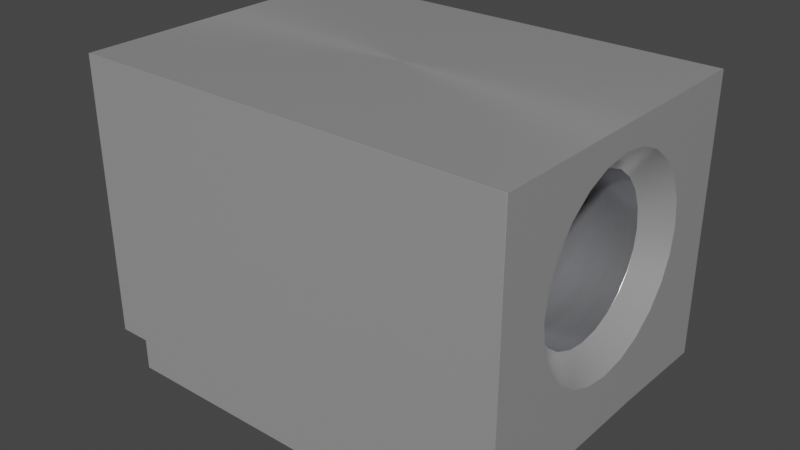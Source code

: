 # Source: MP_Terminal_M3_SMD_7466303R.blend  (saved by Blender 4.1.24; exported with 4.5.12 LTS)
import bpy
from mathutils import Matrix  # noqa: F401  (used for matrix-valued properties, if any)

bpy.ops.wm.read_factory_settings(use_empty=True)
scene = bpy.context.scene
scene.name = 'Scene'

# ---- collections
col_mp_terminal_m3_smd_7466303r = bpy.data.collections.new('MP_Terminal_M3_SMD_7466303R'); scene.collection.children.link(col_mp_terminal_m3_smd_7466303r)

# ---- materials (node trees are filled in below, after node groups)
mat_aluminum_lathed = bpy.data.materials.new('aluminum_lathed')
mat_aluminum_lathed.alpha_threshold = 0.0
mat_aluminum_lathed.use_transparent_shadow = False
mat_aluminum_lathed.preview_render_type = 'CUBE'
mat_aluminum_lathed.diffuse_color = (0.6, 0.6, 0.6, 1.0)
mat_aluminum_lathed.specular_color = (0.12, 0.12, 0.12)
mat_aluminum_lathed.roughness = 0.5
mat_metal_pins = bpy.data.materials.new('metal_pins')
mat_metal_pins.use_transparent_shadow = False
mat_metal_pins.preview_render_type = 'CUBE'

# ---- node groups
ng_auto_smooth = bpy.data.node_groups.new('Auto Smooth', 'GeometryNodeTree')
_s = ng_auto_smooth.interface.new_socket(name='Geometry', in_out='OUTPUT', socket_type='NodeSocketGeometry')
_s = ng_auto_smooth.interface.new_socket(name='Geometry', in_out='INPUT', socket_type='NodeSocketGeometry')
_s = ng_auto_smooth.interface.new_socket(name='Angle', in_out='INPUT', socket_type='NodeSocketFloat')
_s.subtype = 'ANGLE'
_s.min_value = 0.0
_s.max_value = 3.142
ng_auto_smooth.is_modifier = True
_N = ng_auto_smooth.nodes; _L = ng_auto_smooth.links
n0 = _N.new('NodeGroupOutput'); n0.name = 'Group Output'; n0.location = (480, -100)
n1 = _N.new('NodeGroupInput'); n1.name = 'Group Input'; n1.location = (-420, -300)
n2 = _N.new('NodeGroupInput'); n2.name = 'Group Input.001'; n2.location = (-60, -100)
n3 = _N.new('GeometryNodeSetShadeSmooth'); n3.name = 'Set Shade Smooth'; n3.location = (120, -100)
n3.domain = 'EDGE'
n4 = _N.new('GeometryNodeSetShadeSmooth'); n4.name = 'Set Shade Smooth.001'; n4.location = (300, -100)
n5 = _N.new('GeometryNodeInputMeshEdgeAngle'); n5.name = 'Edge Angle'; n5.location = (-420, -220)
n6 = _N.new('GeometryNodeInputEdgeSmooth'); n6.name = 'Is Edge Smooth'; n6.location = (-60, -160)
n7 = _N.new('GeometryNodeInputShadeSmooth'); n7.name = 'Is Face Smooth'; n7.location = (-240, -340)
n8 = _N.new('FunctionNodeBooleanMath'); n8.name = 'Boolean Math'; n8.location = (-60, -220)
n9 = _N.new('FunctionNodeCompare'); n9.name = 'Compare'; n9.location = (-240, -180)
n9.operation = 'LESS_EQUAL'
_L.new(n5.outputs[0], n9.inputs[0])
_L.new(n4.outputs[0], n0.inputs[0])
_L.new(n1.outputs[1], n9.inputs[1])
_L.new(n9.outputs[0], n8.inputs[0])
_L.new(n7.outputs[0], n8.inputs[1])
_L.new(n2.outputs[0], n3.inputs[0])
_L.new(n6.outputs[0], n3.inputs[1])
_L.new(n3.outputs[0], n4.inputs[0])
_L.new(n8.outputs[0], n3.inputs[2])
n0.is_active_output = True

# ---- material node trees
mat_aluminum_lathed.use_nodes = True; mat_aluminum_lathed.node_tree.nodes.clear()
_N = mat_aluminum_lathed.node_tree.nodes; _L = mat_aluminum_lathed.node_tree.links
n0 = _N.new('ShaderNodeOutputMaterial'); n0.name = 'Material Output'; n0.location = (311, 300)
n1 = _N.new('ShaderNodeMapping'); n1.name = 'Mapping'; n1.location = (-765, 243)
n1.inputs[3].default_value = (120.4, 1.0, 1.0)
n2 = _N.new('ShaderNodeTexNoise'); n2.name = 'Noise Texture'; n2.location = (-519, 157)
n2.inputs[2].default_value = 60.0
n2.inputs[3].default_value = 16.0
n2.inputs[4].default_value = 0.8542
n2.inputs[8].default_value = 4.0
n3 = _N.new('ShaderNodeTexCoord'); n3.name = 'Texture Coordinate'; n3.location = (-940, 256)
n4 = _N.new('ShaderNodeValToRGB'); n4.name = 'ColorRamp'; n4.location = (-322, 228)
while len(n4.color_ramp.elements) > 1: n4.color_ramp.elements.remove(n4.color_ramp.elements[-1])
n4.color_ramp.elements[0].position = 0.05909; n4.color_ramp.elements[0].color = (0.0, 0.0, 0.0, 1.0)
_e = n4.color_ramp.elements.new(0.6); _e.color = (1.0, 1.0, 1.0, 1.0)
n5 = _N.new('ShaderNodeBsdfPrincipled'); n5.name = 'Principled BSDF'; n5.location = (36, 293)
n5.distribution = 'GGX'
n5.subsurface_method = 'BURLEY'
n5.inputs[1].default_value = 0.6955
n5.inputs[2].default_value = 0.2841
n5.inputs[3].default_value = 1.45
n5.inputs[13].default_value = 0.7841
n5.inputs[15].default_value = 0.6386
n5.inputs[16].default_value = 0.1205
n5.inputs[20].default_value = 0.0
n5.inputs[27].default_value = (0.0, 0.0, 0.0, 1.0)
n5.inputs[28].default_value = 1.0
_L.new(n5.outputs[0], n0.inputs[0])
_L.new(n1.outputs[0], n2.inputs[0])
_L.new(n2.outputs[1], n4.inputs[0])
_L.new(n4.outputs[0], n5.inputs[0])
_L.new(n3.outputs[2], n1.inputs[0])
n0.is_active_output = True
mat_metal_pins.use_nodes = True; mat_metal_pins.node_tree.nodes.clear()
_N = mat_metal_pins.node_tree.nodes; _L = mat_metal_pins.node_tree.links
n0 = _N.new('ShaderNodeMapping'); n0.name = 'Mapping'; n0.location = (-1447, -91)
n0.inputs[3].default_value = (4.8, 1.2, 1.1)
n1 = _N.new('ShaderNodeBsdfPrincipled'); n1.name = 'Principled BSDF'; n1.location = (-560, 254)
n1.distribution = 'GGX'
n1.subsurface_method = 'BURLEY'
n1.inputs[1].default_value = 0.7818
n1.inputs[2].default_value = 0.2886
n1.inputs[3].default_value = 1.45
n1.inputs[13].default_value = 0.0
n1.inputs[27].default_value = (0.0, 0.0, 0.0, 1.0)
n1.inputs[28].default_value = 1.0
n2 = _N.new('ShaderNodeOutputMaterial'); n2.name = 'Material Output.002'; n2.location = (-205, 253)
n2.width = 213
n3 = _N.new('ShaderNodeTexNoise'); n3.name = 'Noise Texture.002'; n3.location = (-1228, -73)
n3.inputs[2].default_value = 0.1
n3.inputs[3].default_value = 7.0
n3.inputs[4].default_value = 0.6
n3.inputs[8].default_value = 0.4
n4 = _N.new('ShaderNodeTexCoord'); n4.name = 'Texture Coordinate'; n4.location = (-1636, -116)
n5 = _N.new('ShaderNodeMix'); n5.name = 'Mix.001'; n5.location = (-921, 45)
n5.data_type = 'RGBA'
n5.inputs[6].default_value = (0.9398, 0.9547, 1.0, 1.0)
n5.inputs[7].default_value = (0.13, 0.1259, 0.1359, 1.0)
n6 = _N.new('ShaderNodeBump'); n6.name = 'Bump.001'; n6.location = (-1001, -227)
n6.inputs[0].default_value = 0.05
n6.inputs[1].default_value = 0.01
n6.inputs[2].default_value = 1.0
_L.new(n1.outputs[0], n2.inputs[0])
_L.new(n3.outputs[0], n6.inputs[3])
_L.new(n0.outputs[0], n3.inputs[0])
_L.new(n3.outputs[0], n5.inputs[0])
_L.new(n4.outputs[3], n0.inputs[0])
_L.new(n5.outputs[2], n1.inputs[0])
_L.new(n6.outputs[0], n1.inputs[5])
n2.is_active_output = True

# ---- world
world_world = bpy.data.worlds.new('World'); scene.world = world_world
world_world.use_nodes = True; world_world.node_tree.nodes.clear()
_N = world_world.node_tree.nodes; _L = world_world.node_tree.links
n0 = _N.new('ShaderNodeOutputWorld'); n0.name = 'World Output'; n0.location = (300, 300)
n1 = _N.new('ShaderNodeBackground'); n1.name = 'Background'; n1.location = (10, 300)
n1.inputs[0].default_value = (0.05088, 0.05088, 0.05088, 1.0)
_L.new(n1.outputs[0], n0.inputs[0])
n0.is_active_output = True
world_world.color = (0.05088, 0.05088, 0.05088)
world_world.use_sun_shadow = False
world_world.sun_shadow_jitter_overblur = 0.0

# ---- meshes
me_mp_terminal_m3_smd_7466303r = bpy.data.meshes.new('MP_Terminal_M3_SMD_7466303R')
me_mp_terminal_m3_smd_7466303r.from_pydata([(3.5, 2.49, 5.0), (3.5, -2.49, 5.0), (-3.5, 2.49, 5.0), (-3.5, -2.49, 5.0), (3.5, 0.414, 1.475), (3.5, 0.7997, 1.635), (3.5, 1.131, 1.889), (3.5, 1.599, 3.02), (3.5, 1.385, 3.82), (3.5, 1.131, 4.151), (3.5, 0.414, 4.565), (3.5, -0.414, 4.565), (3.5, -1.131, 4.151), (3.5, -1.385, 3.82), (3.5, -1.545, 2.606), (3.5, -1.385, 2.22), (3.5, -0.7998, 1.635), (3.13, -4.174e-07, 1.79), (3.13, 0.3182, 1.832), (3.13, 0.6147, 1.955), (3.13, 1.229, 3.02), (3.13, 1.188, 3.338), (3.13, 1.065, 3.635), (3.13, 0.6147, 4.085), (3.13, 0.3182, 4.208), (3.13, -2.024e-07, 4.249), (3.13, -0.6148, 4.085), (3.13, -1.188, 2.702), (3.13, -0.8694, 2.151), (3.13, -0.3182, 1.832), (3.13, 0.8694, 2.151), (3.13, 1.065, 2.405), (3.13, 1.188, 2.702), (3.13, 0.8694, 3.889), (3.13, -0.3182, 4.208), (3.13, -0.8694, 3.889), (3.13, -1.065, 3.635), (3.13, -1.188, 3.338), (3.13, -1.23, 3.02), (3.13, -1.065, 2.405), (3.13, -0.6148, 1.955), (-3.13, 0.3182, 1.832), (-3.13, 0.6147, 1.955), (-3.13, 0.8694, 2.151), (-3.13, 1.188, 2.702), (-3.13, 1.188, 3.338), (-3.13, 1.065, 3.635), (-3.13, -0.3182, 4.208), (-3.13, -0.6147, 4.085), (-3.13, -1.188, 3.338), (-3.13, -1.065, 2.405), (-3.13, -0.8694, 2.151), (-3.13, -1.438e-07, 1.79), (-3.13, 1.065, 2.405), (-3.13, 1.229, 3.02), (-3.13, 0.8694, 3.889), (-3.13, 0.6148, 4.085), (-3.13, 0.3182, 4.208), (-3.13, 7.121e-08, 4.249), (-3.13, -0.8694, 3.889), (-3.13, -1.065, 3.635), (-3.13, -1.23, 3.02), (-3.13, -1.188, 2.702), (-3.13, -0.6148, 1.955), (-3.13, -0.3182, 1.832), (-3.5, -1.599e-07, 1.42), (-3.5, 0.7997, 1.635), (-3.5, 1.385, 2.22), (-3.5, 1.545, 2.606), (-3.5, 1.599, 3.02), (-3.5, 1.385, 3.82), (-3.5, 0.7998, 4.405), (-3.5, 0.414, 4.565), (-3.5, 1.197e-07, 4.619), (-3.5, -0.414, 4.565), (-3.5, -1.545, 3.434), (-3.5, -1.6, 3.02), (-3.5, -1.131, 1.889), (-3.5, -0.7998, 1.635), (-3.5, -0.414, 1.475), (-3.5, -0.8303, 0.5744), (-3.5, 0.8303, 0.5744), (-3.5, 2.49, 0.5193), (-3.5, 0.414, 1.475), (-3.5, 1.131, 1.889), (-3.5, 1.545, 3.434), (-3.5, 1.131, 4.151), (-3.5, -0.7997, 4.405), (-3.5, -1.131, 4.151), (-3.5, -1.385, 3.82), (-3.5, -1.545, 2.606), (-3.5, -1.385, 2.22), (3.5, 0.8303, 0.5744), (3.5, -4.659e-07, 1.42), (3.5, 1.385, 2.22), (3.5, 1.545, 2.606), (3.5, 1.545, 3.434), (3.5, 0.7997, 4.405), (3.5, -1.863e-07, 4.619), (3.5, -0.7998, 4.405), (3.5, -1.545, 3.434), (3.5, -1.6, 3.02), (3.5, -1.131, 1.889), (3.5, -0.414, 1.475), (3.0, 2.49, 0.5193), (3.0, 2.49, 0.02), (-3.5, -2.49, 0.5193), (-3.0, -2.49, 0.5193), (-3.0, -0.8303, 0.5744), (-3.0, 0.8303, 0.5744), (-3.0, 2.49, 0.02), (-3.0, -2.49, 0.02), (-3.0, 2.49, 0.5193), (3.5, 2.49, 0.5193), (3.0, 0.8303, 0.5744), (3.5, -2.49, 0.5193), (3.5, -0.8303, 0.5744), (3.0, -2.49, 0.5193), (3.0, -2.49, 0.02), (3.0, -0.8303, 0.5744)], [], [(39, 50, 62, 27), (24, 57, 56, 23), (98, 25, 24, 10), (109, 81, 82, 112), (60, 36, 37, 49), (68, 44, 54, 69), (32, 44, 53, 31), (29, 64, 63, 40), (31, 53, 43, 30), (103, 29, 40, 16), (79, 65, 81, 80, 106, 77, 78), (85, 70, 86, 71, 72, 73, 74, 87, 88, 89, 75, 76, 90, 91, 77, 106, 3, 2, 82, 81, 65, 83, 66, 84, 67, 68, 69), (4, 18, 17, 93), (57, 72, 71, 56), (83, 41, 42, 66), (92, 114, 104, 113), (57, 24, 25, 58), (58, 25, 34, 47), (38, 61, 49, 37), (41, 83, 65, 52), (48, 26, 35, 59), (15, 39, 27, 14), (108, 109, 112, 110, 111, 107), (30, 43, 42, 19), (116, 119, 114, 92), (36, 60, 59, 35), (2, 3, 1, 0), (81, 109, 108, 80), (119, 116, 115, 117), (33, 55, 46, 22), (18, 4, 5, 19), (33, 9, 97, 23), (19, 42, 41, 18), (21, 96, 8, 22), (55, 33, 23, 56), (40, 63, 51, 28), (86, 55, 56, 71), (100, 37, 36, 13), (31, 94, 95, 32), (59, 88, 87, 48), (32, 95, 7, 20), (43, 84, 66, 42), (45, 85, 69, 54), (44, 68, 67, 53), (93, 17, 29, 103), (30, 6, 94, 31), (20, 7, 96, 21), (118, 105, 104, 114, 119, 117), (48, 87, 74, 47), (73, 58, 47, 74), (52, 65, 79, 64), (12, 35, 26, 99), (11, 34, 25, 98), (84, 43, 53, 67), (49, 75, 89, 60), (28, 51, 50, 39), (19, 5, 6, 30), (64, 79, 78, 63), (16, 40, 28, 102), (99, 26, 34, 11), (72, 57, 58, 73), (61, 76, 75, 49), (62, 90, 76, 61), (70, 46, 55, 86), (14, 27, 38, 101), (22, 8, 9, 33), (46, 70, 85, 45), (22, 46, 45, 21), (100, 13, 12, 99, 11, 98, 0, 1, 115, 116, 92, 113, 7, 95, 94, 6, 5, 4, 93, 103, 16, 102, 15, 14, 101), (63, 78, 77, 51), (102, 28, 39, 15), (80, 108, 107, 106), (101, 38, 37, 100), (13, 36, 35, 12), (18, 41, 52, 17), (112, 82, 2, 0, 113, 104, 105, 110), (97, 9, 8, 96, 7, 113, 0, 98, 10), (20, 54, 44, 32), (21, 45, 54, 20), (3, 106, 107, 111, 118, 117, 115, 1), (111, 110, 105, 118), (27, 62, 61, 38), (47, 34, 26, 48), (88, 59, 60, 89), (23, 97, 10, 24), (50, 91, 90, 62), (17, 52, 64, 29), (91, 50, 51, 77)])
me_mp_terminal_m3_smd_7466303r.polygons.foreach_set('use_smooth', [True] * 88)
me_mp_terminal_m3_smd_7466303r.polygons.foreach_set('material_index', [1, 1, 0, 0, 1, 0, 1, 1, 1, 0, 0, 0, 0, 0, 0, 0, 1, 1, 1, 0, 1, 0, 0, 1, 0, 1, 0, 0, 0, 1, 0, 0, 1, 0, 1, 1, 0, 0, 0, 0, 0, 0, 0, 0, 0, 0, 0, 0, 0, 0, 0, 0, 0, 0, 0, 1, 0, 0, 0, 0, 0, 0, 0, 0, 0, 0, 0, 1, 0, 0, 0, 0, 0, 0, 1, 0, 0, 1, 1, 0, 0, 1, 1, 0, 0, 0, 1, 0])
_k = set([(0, 1), (0, 2), (0, 113), (1, 3), (1, 115), (2, 3), (2, 82), (3, 106), (4, 5), (4, 93), (5, 6), (6, 94), (7, 95), (7, 96), (8, 9), (8, 96), (9, 97), (10, 97), (10, 98), (11, 98), (11, 99), (12, 13), (12, 99), (13, 100), (14, 15), (14, 101), (15, 102), (16, 102), (16, 103), (17, 18), (17, 29), (18, 19), (19, 30), (20, 21), (20, 32), (21, 22), (22, 33), (23, 24), (23, 33), (24, 25), (25, 34), (26, 34), (26, 35), (27, 38), (27, 39), (28, 39), (28, 40), (29, 40), (30, 31), (31, 32), (35, 36), (36, 37), (37, 38), (41, 42), (41, 52), (42, 43), (43, 53), (44, 53), (44, 54), (45, 46), (45, 54), (46, 55), (47, 48), (47, 58), (48, 59), (49, 60), (49, 61), (50, 51), (50, 62), (51, 63), (52, 64), (55, 56), (56, 57), (57, 58), (59, 60), (61, 62), (63, 64), (65, 79), (65, 83), (66, 83), (66, 84), (67, 68), (67, 84), (68, 69), (69, 85), (70, 85), (70, 86), (71, 72), (71, 86), (72, 73), (73, 74), (74, 87), (75, 76), (75, 89), (76, 90), (77, 78), (77, 91), (78, 79), (80, 81), (80, 106), (81, 82), (82, 112), (87, 88), (88, 89), (90, 91), (92, 113), (92, 116), (93, 103), (94, 95), (100, 101), (104, 105), (104, 113), (104, 114), (105, 110), (105, 118), (106, 107), (107, 108), (107, 111), (108, 109), (109, 112), (110, 111), (110, 112), (111, 118), (114, 119), (115, 116), (115, 117), (117, 118), (117, 119)])
me_mp_terminal_m3_smd_7466303r.attributes.new('sharp_edge', 'BOOLEAN', 'EDGE').data.foreach_set('value', [ (min(e.vertices), max(e.vertices)) in _k for e in me_mp_terminal_m3_smd_7466303r.edges])
_uv = me_mp_terminal_m3_smd_7466303r.uv_layers.new(name='UVMap')
_uv.uv.foreach_set('vector', [0.9471, 0.485, 0.05286, 0.485, 0.05286, 0.5274, 0.9471, 0.5274, 0.9471, 0.5455, 0.05286, 0.5455, 0.05286, 0.5878, 0.9471, 0.5878, 1.0, 0.5, 0.9471, 0.5, 0.9471, 0.5455, 1.0, 0.5591, 0.07143, 0.6186, 0.0, 0.6186, 0.0, 0.8557, 0.07143, 0.8557, 0.05286, 0.6607, 0.9471, 0.6607, 0.9471, 0.6183, 0.05286, 0.6183, 0.0, 0.5137, 0.05286, 0.5274, 0.05286, 0.5729, 0.0, 0.5729, 0.9471, 0.5274, 0.05286, 0.5274, 0.05286, 0.485, 0.9471, 0.485, 0.9471, 0.4545, 0.05286, 0.4545, 0.05286, 0.4122, 0.9471, 0.4122, 0.9471, 0.485, 0.05286, 0.485, 0.05286, 0.4487, 0.9471, 0.4487, 0.4409, 0.3521, 0.4545, 0.4032, 0.4122, 0.4207, 0.3857, 0.375, 0.4409, 0.3521, 0.5, 0.3444, 0.6186, 0.2235, 0.3814, 0.2235, 0.1443, 0.2156, 0.3384, 0.4113, 0.3858, 0.375, 0.7207, 0.632, 0.6979, 0.6871, 0.6616, 0.7344, 0.6143, 0.7707, 0.5591, 0.7936, 0.5, 0.8014, 0.4409, 0.7936, 0.3858, 0.7707, 0.3384, 0.7344, 0.3021, 0.6871, 0.2793, 0.632, 0.2715, 0.5729, 0.2793, 0.5137, 0.3021, 0.4586, 0.3384, 0.4113, 0.1443, 0.2156, 0.1443, 0.8557, 0.8557, 0.8557, 0.8557, 0.2156, 0.6186, 0.2235, 0.5, 0.3444, 0.5591, 0.3521, 0.6143, 0.375, 0.6616, 0.4113, 0.6979, 0.4586, 0.7207, 0.5137, 0.7285, 0.5729, 1.0, 0.5591, 0.9471, 0.5455, 0.9471, 0.5, 1.0, 0.5, 0.5455, 0.7425, 0.5591, 0.7936, 0.6143, 0.7707, 0.5878, 0.725, 0.5591, 0.3521, 0.5455, 0.4032, 0.5878, 0.4207, 0.6143, 0.375, 1.0, 0.6186, 0.9286, 0.6186, 0.9286, 0.8557, 1.0, 0.8557, 0.05286, 0.5455, 0.9471, 0.5455, 0.9471, 0.5, 0.05286, 0.5, 0.05286, 0.5, 0.9471, 0.5, 0.9471, 0.4545, 0.05286, 0.4545, 0.9471, 0.5729, 0.05286, 0.5729, 0.05286, 0.6183, 0.9471, 0.6183, 0.05286, 0.5455, 0.0, 0.5591, 0.0, 0.5, 0.05286, 0.5, 0.05286, 0.4122, 0.9471, 0.4122, 0.9471, 0.3758, 0.05286, 0.3758, 0.3021, 0.4586, 0.3479, 0.485, 0.3303, 0.5274, 0.2793, 0.5137, 0.3814, 0.2235, 0.6186, 0.2235, 0.8557, 0.2156, 0.8557, 0.1443, 0.1443, 0.1443, 0.1443, 0.2156, 0.9471, 0.6242, 0.05286, 0.6242, 0.05286, 0.5878, 0.9471, 0.5878, 1.0, 0.3814, 0.9286, 0.3814, 0.9286, 0.6186, 1.0, 0.6186, 0.9471, 0.6607, 0.05286, 0.6607, 0.05286, 0.6971, 0.9471, 0.6971, 0.0, 0.8557, 0.0, 0.1443, 1.0, 0.1443, 1.0, 0.8557, 0.0, 0.6186, 0.07143, 0.6186, 0.07143, 0.3814, 0.0, 0.3814, 0.9286, 0.3814, 1.0, 0.3814, 1.0, 0.1443, 0.9286, 0.1443, 0.9471, 0.6971, 0.05286, 0.6971, 0.05286, 0.6607, 0.9471, 0.6607, 0.5455, 0.4032, 0.5591, 0.3521, 0.6142, 0.375, 0.5878, 0.4207, 0.6242, 0.6971, 0.6616, 0.7344, 0.6143, 0.7707, 0.5878, 0.725, 0.9471, 0.5878, 0.05286, 0.5878, 0.05286, 0.5455, 0.9471, 0.5455, 0.6697, 0.6183, 0.7207, 0.632, 0.6979, 0.6871, 0.6521, 0.6607, 0.05286, 0.6242, 0.9471, 0.6242, 0.9471, 0.5878, 0.05286, 0.5878, 0.9471, 0.4122, 0.05286, 0.4122, 0.05286, 0.3758, 0.9471, 0.3758, 0.6616, 0.7344, 0.6242, 0.6971, 0.5878, 0.725, 0.6143, 0.7707, 0.2793, 0.632, 0.3303, 0.6183, 0.3479, 0.6607, 0.3021, 0.6871, 0.6521, 0.485, 0.6979, 0.4586, 0.7207, 0.5137, 0.6697, 0.5274, 0.3758, 0.6971, 0.3384, 0.7344, 0.3858, 0.7707, 0.4122, 0.725, 0.9471, 0.5274, 1.0, 0.5137, 1.0, 0.5729, 0.9471, 0.5729, 0.6242, 0.4487, 0.6616, 0.4113, 0.6143, 0.375, 0.5878, 0.4207, 0.05286, 0.6183, 0.0, 0.632, 0.0, 0.5729, 0.05286, 0.5729, 0.6697, 0.5274, 0.7207, 0.5137, 0.6979, 0.4586, 0.6521, 0.485, 1.0, 0.5, 0.9471, 0.5, 0.9471, 0.4545, 1.0, 0.4409, 0.6242, 0.4487, 0.6616, 0.4113, 0.6979, 0.4586, 0.6521, 0.485, 0.9471, 0.5729, 1.0, 0.5729, 0.7207, 0.632, 0.6697, 0.6183, 0.1443, 0.1443, 0.8557, 0.1443, 0.8557, 0.2156, 0.6186, 0.2235, 0.3814, 0.2235, 0.1443, 0.2156, 0.4122, 0.725, 0.3858, 0.7707, 0.4409, 0.7936, 0.4545, 0.7425, 0.0, 0.5, 0.05286, 0.5, 0.05286, 0.4545, 0.0, 0.4409, 0.05286, 0.5, 0.0, 0.5, 0.0, 0.4409, 0.05286, 0.4545, 0.3384, 0.7344, 0.3758, 0.6971, 0.4122, 0.725, 0.3857, 0.7707, 1.0, 0.4409, 0.9471, 0.4545, 0.9471, 0.5, 1.0, 0.5, 0.6616, 0.4113, 0.6242, 0.4487, 0.6521, 0.485, 0.6979, 0.4586, 0.3303, 0.6183, 0.2793, 0.632, 0.3021, 0.6871, 0.3479, 0.6607, 0.9471, 0.4487, 0.05286, 0.4487, 0.05286, 0.485, 0.9471, 0.485, 0.5878, 0.4207, 0.6142, 0.375, 0.6616, 0.4113, 0.6242, 0.4487, 0.4545, 0.4032, 0.4409, 0.3521, 0.3858, 0.375, 0.4122, 0.4207, 0.3857, 0.375, 0.4122, 0.4207, 0.3758, 0.4487, 0.3384, 0.4113, 0.3857, 0.7707, 0.4122, 0.725, 0.4545, 0.7425, 0.4409, 0.7936, 0.0, 0.5591, 0.05286, 0.5455, 0.05286, 0.5, 0.0, 0.5, 0.05286, 0.5729, 0.0, 0.5729, 0.0, 0.632, 0.05286, 0.6183, 0.05286, 0.5274, 0.0, 0.5137, 0.0, 0.5729, 0.05286, 0.5729, 0.6979, 0.6871, 0.6521, 0.6607, 0.6242, 0.6971, 0.6616, 0.7344, 1.0, 0.5137, 0.9471, 0.5274, 0.9471, 0.5729, 1.0, 0.5729, 0.6521, 0.6607, 0.6979, 0.6871, 0.6616, 0.7344, 0.6242, 0.6971, 0.6521, 0.6607, 0.6979, 0.6871, 0.7207, 0.632, 0.6697, 0.6183, 0.9471, 0.6607, 0.05286, 0.6607, 0.05286, 0.6183, 0.9471, 0.6183, 0.2793, 0.632, 0.3021, 0.6871, 0.3384, 0.7344, 0.3857, 0.7707, 0.4409, 0.7936, 0.5, 0.8014, 0.8557, 0.8557, 0.1443, 0.8557, 0.1443, 0.2156, 0.3814, 0.2235, 0.6186, 0.2235, 0.8557, 0.2156, 0.7285, 0.5729, 0.7207, 0.5137, 0.6979, 0.4586, 0.6616, 0.4113, 0.6142, 0.375, 0.5591, 0.3521, 0.5, 0.3444, 0.4409, 0.3521, 0.3857, 0.375, 0.3384, 0.4113, 0.3021, 0.4586, 0.2793, 0.5137, 0.2715, 0.5729, 0.4122, 0.4207, 0.3858, 0.375, 0.3384, 0.4113, 0.3758, 0.4487, 0.3384, 0.4113, 0.3758, 0.4487, 0.3479, 0.485, 0.3021, 0.4586, 0.0, 0.3814, 0.07143, 0.3814, 0.07143, 0.1443, 0.0, 0.1443, 1.0, 0.5729, 0.9471, 0.5729, 0.9471, 0.6183, 1.0, 0.632, 0.3021, 0.6871, 0.3479, 0.6607, 0.3758, 0.6971, 0.3384, 0.7344, 0.9471, 0.5455, 0.05286, 0.5455, 0.05286, 0.5, 0.9471, 0.5, 0.07143, 0.2156, 0.0, 0.2156, 0.0, 0.8557, 1.0, 0.8557, 1.0, 0.2156, 0.9286, 0.2156, 0.9286, 0.1443, 0.07143, 0.1443, 0.6143, 0.7707, 0.6616, 0.7344, 0.6979, 0.6871, 0.7207, 0.632, 0.7285, 0.5729, 0.8557, 0.2156, 0.8557, 0.8557, 0.5, 0.8014, 0.5591, 0.7936, 0.9471, 0.5729, 0.05286, 0.5729, 0.05286, 0.5274, 0.9471, 0.5274, 0.9471, 0.6183, 0.05286, 0.6183, 0.05286, 0.5729, 0.9471, 0.5729, 0.0, 0.8557, 0.0, 0.2156, 0.07143, 0.2156, 0.07143, 0.1443, 0.9286, 0.1443, 0.9286, 0.2156, 1.0, 0.2156, 1.0, 0.8557, 0.07143, 0.1443, 0.07143, 0.8557, 0.9286, 0.8557, 0.9286, 0.1443, 0.9471, 0.5274, 0.05286, 0.5274, 0.05286, 0.5729, 0.9471, 0.5729, 0.05286, 0.4545, 0.9471, 0.4545, 0.9471, 0.4122, 0.05286, 0.4122, 0.3384, 0.7344, 0.3758, 0.6971, 0.3479, 0.6607, 0.3021, 0.6871, 0.5878, 0.725, 0.6143, 0.7707, 0.5591, 0.7936, 0.5455, 0.7425, 0.3479, 0.485, 0.3021, 0.4586, 0.2793, 0.5137, 0.3303, 0.5274, 0.9471, 0.5, 0.05286, 0.5, 0.05286, 0.4545, 0.9471, 0.4545, 0.3021, 0.4586, 0.3479, 0.485, 0.3758, 0.4487, 0.3384, 0.4113])
me_mp_terminal_m3_smd_7466303r.materials.append(mat_aluminum_lathed)
me_mp_terminal_m3_smd_7466303r.materials.append(mat_metal_pins)
me_mp_terminal_m3_smd_7466303r.update()
me_mp_terminal_m3_smd_7466303r.normals_split_custom_set([tuple(v) for v in zip(*[iter([3.633e-08, 0.866, 0.5, 3.633e-08, 0.866, 0.5, 3.945e-08, 0.9659, 0.2588, 3.945e-08, 0.9659, 0.2588, -1.75e-08, -0.2588, -0.9659, -1.75e-08, -0.2588, -0.9659, -2.992e-08, -0.5, -0.866, -2.992e-08, -0.5, -0.866, 0.7071, -3.037e-08, -0.7071, 0.7071, -2.25e-08, -0.7071, 0.7071, -0.183, -0.683, 0.6896, -0.1683, -0.7044, 1.528e-08, -0.01661, -0.9999, 1.528e-08, -0.01661, -0.9999, 0.0, -0.03321, -0.9994, -0.4015, -0.4344, -0.8063, 2.55e-08, 0.866, -0.5, 2.55e-08, 0.866, -0.5, 3.74e-08, 0.9659, -0.2588, 3.74e-08, 0.9659, -0.2588, -0.6847, -0.704, 0.1886, -0.7071, -0.683, 0.183, -0.7071, -0.7071, 2.25e-08, -0.6896, -0.7239, 0.01971, -4.035e-08, -0.9659, 0.2588, -4.035e-08, -0.9659, 0.2588, -3.406e-08, -0.866, 0.5, -3.406e-08, -0.866, 0.5, 1.47e-08, 0.2588, 0.9659, 1.47e-08, 0.2588, 0.9659, 2.129e-08, 0.5, 0.866, 2.129e-08, 0.5, 0.866, -3.406e-08, -0.866, 0.5, -3.406e-08, -0.866, 0.5, -3.107e-08, -0.7071, 0.7071, -3.107e-08, -0.7071, 0.7071, 0.6847, 0.1886, 0.704, 0.7071, 0.183, 0.683, 0.7071, 0.3536, 0.6124, 0.6896, 0.3449, 0.6368, -0.9995, 0.01627, -0.02818, -1.0, 6.111e-08, 0.0, -1.0, 8.067e-08, 0.0, -1.0, -0.006562, 0.006316, -1.0, 7.078e-08, 0.0, -1.0, 7.049e-08, 0.0, -0.9995, 0.008426, -0.03143, -0.9995, 0.01627, 0.02819, -0.9995, 0.008423, 0.03144, -0.9995, 9.127e-08, 0.03254, -0.9995, -0.008426, 0.03143, -0.9995, -0.01627, 0.02818, -0.9995, -0.02301, 0.02301, -0.9995, -0.02818, 0.01627, -0.9995, -0.03144, 0.00842, -0.9995, -0.03254, 1.304e-08, -0.9995, -0.03144, -0.008423, -0.9995, -0.02818, -0.01627, -0.9995, -0.02301, -0.02301, -0.9995, -0.01627, -0.02819, -0.9995, -0.008423, -0.03144, -1.0, 7.049e-08, 0.0, -1.0, 7.078e-08, 0.0, -1.0, 9.093e-08, 0.0, -1.0, 9.093e-08, 0.0, -1.0, 9.093e-08, 0.0, -1.0, 8.067e-08, 0.0, -1.0, 6.111e-08, 0.0, -0.9995, 0.02818, -0.01627, -0.9995, 0.03144, -0.008423, -0.9995, 0.03254, -9.313e-09, -0.9995, 0.03144, 0.008423, -0.9995, 0.03144, -0.008424, -0.9995, 0.02301, -0.02301, 0.6847, -0.1886, 0.704, 0.7071, -0.183, 0.683, 0.7071, -1.35e-08, 0.7071, 0.6896, -0.01971, 0.7239, -0.7071, -0.183, -0.683, -0.6896, -0.1683, -0.7044, -0.6896, -0.3449, -0.6368, -0.7071, -0.3536, -0.6124, -0.6896, -0.2064, 0.6942, -0.7071, -0.183, 0.683, -0.7071, -0.3536, 0.6124, -0.6896, -0.379, 0.6171, -0.009044, -0.01661, -0.9998, -1.528e-08, -0.01661, -0.9999, 0.2856, -0.5226, -0.8033, 0.0, -0.03321, -0.9994, -1.75e-08, -0.2588, -0.9659, -1.75e-08, -0.2588, -0.9659, 2.174e-08, -4.784e-09, -1.0, 2.174e-08, -2.392e-08, -1.0, 2.174e-08, -2.392e-08, -1.0, 2.174e-08, -4.784e-09, -1.0, 3.924e-08, 0.2588, -0.9659, 3.924e-08, 0.2588, -0.9659, 4.014e-08, 1.0, 0.0, 4.014e-08, 1.0, 0.0, 3.74e-08, 0.9659, -0.2588, 3.74e-08, 0.9659, -0.2588, -0.7071, -0.183, 0.683, -0.6896, -0.2064, 0.6942, -0.7071, 0.0, 0.7071, -0.7071, -4.499e-09, 0.7071, 3.147e-08, 0.5, -0.866, 3.147e-08, 0.5, -0.866, 1.496e-08, 0.7071, -0.7071, 1.496e-08, 0.7071, -0.7071, 0.6847, 0.6312, 0.3644, 0.7071, 0.6124, 0.3536, 0.7071, 0.683, 0.183, 0.6896, 0.6942, 0.2064, -1.0, 0.0, 0.0, -1.0, 0.0, 0.0, -0.8202, -0.4082, -0.4007, -1.0, 0.0, 0.0, -1.0, 0.0, 0.0, -0.8202, 0.4082, -0.4007, -3.107e-08, -0.7071, 0.7071, -3.107e-08, -0.7071, 0.7071, -3.018e-08, -0.5, 0.866, -3.018e-08, -0.5, 0.866, -0.009044, 0.01661, -0.9998, 2.062e-08, 0.01661, -0.9999, -1.528e-08, -0.01661, -0.9999, -0.009044, -0.01661, -0.9998, 2.55e-08, 0.866, -0.5, 2.55e-08, 0.866, -0.5, 1.496e-08, 0.7071, -0.7071, 1.496e-08, 0.7071, -0.7071, 0.0, 0.0, 1.0, 0.0, 0.0, 1.0, 0.0, 0.0, 1.0, 0.0, 0.0, 1.0, 1.528e-08, -0.01661, -0.9999, 1.528e-08, -0.01661, -0.9999, 1.528e-08, 0.01661, -0.9999, 0.006432, 0.02296, -0.9997, 2.062e-08, 0.01661, -0.9999, -0.009044, 0.01661, -0.9998, 7.179e-08, 0.03321, -0.9994, 0.4015, 0.4344, -0.8063, -2.693e-08, -0.7071, -0.7071, -2.693e-08, -0.7071, -0.7071, -3.902e-08, -0.866, -0.5, -3.902e-08, -0.866, -0.5, 0.7071, -0.183, 0.683, 0.6847, -0.1886, 0.704, 0.6847, -0.3644, 0.6312, 0.7071, -0.3536, 0.6124, 0.7071, -0.5, -0.5, 0.6896, -0.498, -0.5258, 0.6847, -0.3644, -0.6312, 0.7071, -0.3536, -0.6124, -3.018e-08, -0.5, 0.866, -3.018e-08, -0.5, 0.866, -2.421e-08, -0.2588, 0.9659, -2.421e-08, -0.2588, 0.9659, 0.7071, -0.683, -0.183, 0.6896, -0.6942, -0.2064, 0.6847, -0.6312, -0.3644, 0.7071, -0.6124, -0.3536, -2.693e-08, -0.7071, -0.7071, -2.693e-08, -0.7071, -0.7071, -2.992e-08, -0.5, -0.866, -2.992e-08, -0.5, -0.866, 2.129e-08, 0.5, 0.866, 2.129e-08, 0.5, 0.866, 2.578e-08, 0.7071, 0.7071, 2.578e-08, 0.7071, 0.7071, -0.6896, -0.498, -0.5258, -0.7071, -0.5, -0.5, -0.7071, -0.3536, -0.6124, -0.6896, -0.3449, -0.6368, 0.6847, 0.704, -0.1886, 0.7071, 0.683, -0.183, 0.7071, 0.6124, -0.3536, 0.6896, 0.6368, -0.3449, 0.7071, -0.6124, 0.3536, 0.6896, -0.6368, 0.3449, 0.6847, -0.704, 0.1886, 0.7071, -0.683, 0.183, -0.7071, 0.5, -0.5, -0.6896, 0.5258, -0.498, -0.6896, 0.379, -0.6171, -0.7071, 0.3536, -0.6124, 0.7071, -0.683, 0.183, 0.6847, -0.704, 0.1886, 0.7071, -0.7071, 8.098e-08, 0.7071, -0.7071, 3.149e-08, -0.7071, -0.5, 0.5, -0.6896, -0.5258, 0.498, -0.6896, -0.379, 0.6171, -0.7071, -0.3536, 0.6124, -0.7071, -0.683, -0.183, -0.6896, -0.6942, -0.2064, -0.6896, -0.7239, 0.01971, -0.7071, -0.7071, 2.25e-08, -0.7071, -0.683, 0.183, -0.6847, -0.704, 0.1886, -0.6896, -0.6368, 0.3449, -0.7071, -0.6124, 0.3536, 0.6896, -0.01971, 0.7239, 0.7071, -1.35e-08, 0.7071, 0.7071, 0.183, 0.683, 0.6847, 0.1886, 0.704, 0.7071, -0.5, 0.5, 0.6896, -0.5258, 0.498, 0.6896, -0.6368, 0.3449, 0.7071, -0.6124, 0.3536, 0.7071, -0.7071, 3.149e-08, 0.7071, -0.7071, 8.098e-08, 0.6896, -0.6942, -0.2064, 0.7071, -0.683, -0.183, 1.0, 0.0, 0.0, 1.0, 0.0, 0.0, 0.8202, -0.291, -0.4924, 1.0, 0.0, 0.0, 1.0, 0.0, 0.0, 0.8202, 0.4082, -0.4007, -0.7071, 0.3536, -0.6124, -0.6896, 0.379, -0.6171, -0.6896, 0.2064, -0.6942, -0.7071, 0.183, -0.683, -0.6896, 0.01971, -0.7239, -0.7071, -3.149e-08, -0.7071, -0.7071, 0.183, -0.683, -0.6896, 0.2064, -0.6942, -0.7071, -4.499e-09, 0.7071, -0.7071, 0.0, 0.7071, -0.6896, 0.1683, 0.7044, -0.7071, 0.183, 0.683, 0.6847, 0.5154, -0.5154, 0.7071, 0.5, -0.5, 0.7071, 0.3536, -0.6124, 0.6896, 0.379, -0.6171, 0.6847, 0.1886, -0.704, 0.7071, 0.183, -0.683, 0.7071, -2.25e-08, -0.7071, 0.7071, -3.037e-08, -0.7071, -0.6896, -0.5258, 0.498, -0.7071, -0.5, 0.5, -0.7071, -0.6124, 0.3536, -0.6896, -0.6368, 0.3449, -0.7071, 0.683, -0.183, -0.6896, 0.7044, -0.1683, -0.6896, 0.6368, -0.3449, -0.7071, 0.6124, -0.3536, 2.578e-08, 0.7071, 0.7071, 2.578e-08, 0.7071, 0.7071, 3.633e-08, 0.866, 0.5, 3.633e-08, 0.866, 0.5, 0.7071, -0.3536, 0.6124, 0.6847, -0.3644, 0.6312, 0.6896, -0.5258, 0.498, 0.7071, -0.5, 0.5, -0.7071, 0.183, 0.683, -0.6896, 0.1683, 0.7044, -0.6896, 0.3449, 0.6368, -0.7071, 0.3536, 0.6124, 0.6896, 0.3449, 0.6368, 0.7071, 0.3536, 0.6124, 0.7071, 0.5, 0.5, 0.6896, 0.498, 0.5258, 0.6896, 0.379, -0.6171, 0.7071, 0.3536, -0.6124, 0.7071, 0.183, -0.683, 0.6847, 0.1886, -0.704, -0.6896, -0.1683, -0.7044, -0.7071, -0.183, -0.683, -0.7071, -3.149e-08, -0.7071, -0.6896, 0.01971, -0.7239, -0.7071, 0.7071, -1.485e-07, -0.6896, 0.7239, 0.01972, -0.6896, 0.7044, -0.1683, -0.7071, 0.683, -0.183, -0.7071, 0.683, 0.183, -0.6896, 0.6942, 0.2064, -0.6896, 0.7239, 0.01972, -0.7071, 0.7071, -1.485e-07, -0.6896, -0.6171, -0.379, -0.7071, -0.6124, -0.3536, -0.7071, -0.5, -0.5, -0.6896, -0.498, -0.5258, 0.6896, 0.6942, 0.2064, 0.7071, 0.683, 0.183, 0.7071, 0.7071, 8.998e-09, 0.6896, 0.7239, 0.01971, 0.7071, -0.6124, -0.3536, 0.6847, -0.6312, -0.3644, 0.6896, -0.498, -0.5258, 0.7071, -0.5, -0.5, -0.7071, -0.6124, -0.3536, -0.6896, -0.6171, -0.379, -0.6896, -0.6942, -0.2064, -0.7071, -0.683, -0.183, -3.902e-08, -0.866, -0.5, -3.902e-08, -0.866, -0.5, -3.467e-08, -0.9659, -0.2588, -3.467e-08, -0.9659, -0.2588, 0.9995, -0.03143, 0.008429, 0.9995, -0.03144, -0.008422, 0.9995, -0.02301, 0.02302, 0.9995, -0.03144, 0.008425, 0.9995, -0.008424, 0.03144, 1.0, 4.75e-08, 0.0, 1.0, 1.836e-07, 0.0, 1.0, 3.373e-08, 0.0, 1.0, 3.373e-08, 0.0, 1.0, -0.0001516, 0.009107, 1.0, 0.0001509, 0.009107, 1.0, 7.063e-08, 0.0, 1.0, 1.765e-07, 0.0, 0.9995, 0.03143, -0.008429, 0.9995, 0.03144, 0.008422, 0.9995, 0.03254, -1.475e-06, 0.9995, 0.01627, -0.02818, 0.9995, 0.008424, -0.03144, 0.9995, 0.02301, -0.02301, 0.9995, -0.008422, -0.03144, 0.9995, 0.008422, -0.03144, 0.9995, -1.431e-06, -0.03254, 0.9995, -0.02819, -0.01627, 0.9995, -0.01627, -0.02818, 0.9995, -0.02301, -0.02301, -0.7071, 0.3536, 0.6124, -0.6896, 0.3449, 0.6368, -0.7071, 0.5, 0.5, -0.7071, 0.5, 0.5, 0.6896, 0.498, 0.5258, 0.7071, 0.5, 0.5, 0.7071, 0.6124, 0.3536, 0.6847, 0.6312, 0.3644, 0.006432, 0.02296, -0.9997, 1.528e-08, 0.01661, -0.9999, -0.4015, 0.4344, -0.8063, 0.0, 0.03321, -0.9994, 0.6896, 0.7239, 0.01971, 0.7071, 0.7071, 8.998e-09, 0.7071, 0.683, -0.183, 0.6847, 0.704, -0.1886, 0.6896, 0.6368, -0.3449, 0.7071, 0.6124, -0.3536, 0.7071, 0.5, -0.5, 0.6847, 0.5154, -0.5154, -2.421e-08, -0.2588, 0.9659, -2.421e-08, -0.2588, 0.9659, -9.249e-09, -1.435e-08, 1.0, -9.249e-09, 4.784e-09, 1.0, 0.3956, 0.8202, 0.4132, 6.911e-08, 1.0, -1.388e-07, 6.911e-08, 1.0, -1.388e-07, 6.911e-08, 1.0, -1.388e-07, 6.911e-08, 1.0, -1.388e-07, 0.001508, 0.8202, 0.572, 6.911e-08, 1.0, -1.388e-07, 6.911e-08, 1.0, -1.388e-07, 0.9995, 0.01627, 0.02818, 0.9995, 1.663e-06, 0.03254, 0.9995, 0.02819, 0.01627, 0.9995, 0.01627, 0.02818, 1.0, 1.765e-07, 0.0, 1.0, 7.063e-08, 0.0, 1.0, 1.836e-07, 0.0, 1.0, 4.75e-08, 0.0, 0.9995, -0.01627, 0.02819, -3.722e-08, -1.0, 0.0, -3.722e-08, -1.0, 0.0, -4.035e-08, -0.9659, 0.2588, -4.035e-08, -0.9659, 0.2588, -3.467e-08, -0.9659, -0.2588, -3.467e-08, -0.9659, -0.2588, -3.722e-08, -1.0, 0.0, -3.722e-08, -1.0, 0.0, -6.911e-08, -1.0, 9.714e-08, -6.911e-08, -1.0, 9.714e-08, 0.3956, -0.8202, 0.4132, -6.911e-08, -1.0, 9.714e-08, -6.911e-08, -1.0, 9.714e-08, -0.3956, -0.8202, 0.4132, -6.911e-08, -1.0, 9.714e-08, -6.911e-08, -1.0, 9.714e-08, 0.0, -8.752e-08, -1.0, 0.0, -8.752e-08, -1.0, 0.0, -8.752e-08, -1.0, 0.0, -8.752e-08, -1.0, 3.945e-08, 0.9659, 0.2588, 3.945e-08, 0.9659, 0.2588, 4.014e-08, 1.0, 0.0, 4.014e-08, 1.0, 0.0, 3.924e-08, 0.2588, -0.9659, 3.924e-08, 0.2588, -0.9659, 3.147e-08, 0.5, -0.866, 3.147e-08, 0.5, -0.866, -0.6896, 0.5258, -0.498, -0.7071, 0.5, -0.5, -0.7071, 0.6124, -0.3536, -0.6896, 0.6368, -0.3449, 0.7071, -0.3536, -0.6124, 0.6847, -0.3644, -0.6312, 0.6896, -0.1683, -0.7044, 0.7071, -0.183, -0.683, -0.7071, 0.6124, 0.3536, -0.6896, 0.6171, 0.379, -0.6896, 0.6942, 0.2064, -0.7071, 0.683, 0.183, -9.249e-09, 4.784e-09, 1.0, -9.249e-09, -1.435e-08, 1.0, 1.47e-08, 0.2588, 0.9659, 1.47e-08, 0.2588, 0.9659, -0.6896, 0.6171, 0.379, -0.7071, 0.6124, 0.3536, -0.7071, 0.5, 0.5, -0.7071, 0.5, 0.5])] * 3)])

# ---- objects
ob_mp_terminal_m3_smd_7466303r = bpy.data.objects.new('MP_Terminal_M3_SMD_7466303R', me_mp_terminal_m3_smd_7466303r)

# ---- transforms, parenting, visibility, modifiers, constraints
ob_mp_terminal_m3_smd_7466303r.location = (0.0, 0.0, 0.0)
_m = ob_mp_terminal_m3_smd_7466303r.modifiers.new('Auto Smooth', 'NODES')
_m.node_group = ng_auto_smooth
_gi = [s.identifier for s in ng_auto_smooth.interface.items_tree if s.item_type == 'SOCKET' and s.in_out == 'INPUT']
_m[_gi[1]] = 0.5236  # Angle
_m = ob_mp_terminal_m3_smd_7466303r.modifiers.new('Bevel', 'BEVEL')
_m.width = 0.003
_m.width_pct = 0.003
_m.segments = 3

# ---- collection membership
col_mp_terminal_m3_smd_7466303r.objects.link(ob_mp_terminal_m3_smd_7466303r)

# ---- scene / render settings (as saved in the file)
scene.frame_start = 1; scene.frame_end = 250; scene.frame_set(1)
scene.render.engine = 'BLENDER_EEVEE_NEXT'
scene.cycles.sampling_pattern = 'TABULATED_SOBOL'
scene.cycles.use_light_tree = False
scene.eevee.ray_tracing_options.trace_max_roughness = 0.0
scene.view_settings.view_transform = 'Filmic'
bpy.context.view_layer.update()

# ---- added for rendering (the .blend has no active camera and no usable light): camera, sun
cam_auto = bpy.data.cameras.new('AutoCamera')
cam_auto.lens = 50.0
cam_auto.sensor_width = 36.0
cam_auto.clip_end = 1000.0
ob_auto_camera = bpy.data.objects.new('AutoCamera', cam_auto)
scene.collection.objects.link(ob_auto_camera)
ob_auto_camera.location = (9.18729, -11.0247, 9.85983)
ob_auto_camera.rotation_euler = (1.09748, -7.21219e-08, 0.694738)
scene.camera = ob_auto_camera
light_auto_sun = bpy.data.lights.new('AutoSun', 'SUN')
light_auto_sun.energy = 3.0
light_auto_sun.angle = 0.0523599
ob_auto_sun = bpy.data.objects.new('AutoSun', light_auto_sun)
scene.collection.objects.link(ob_auto_sun)
ob_auto_sun.rotation_euler = (0.872665, 0.174533, 0.523599)
bpy.context.view_layer.update()
